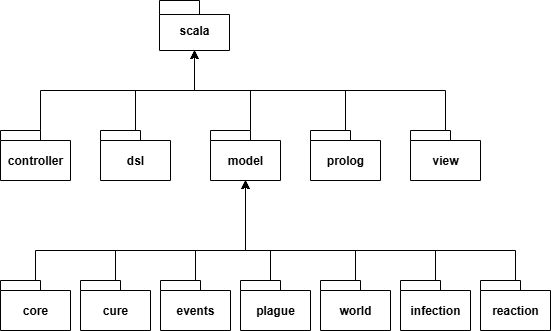

The diagram above was exported from draw.io. Its source (the exported page's mxGraphModel, read from the mxfile embedded in the PNG):
<mxGraphModel dx="1426" dy="789" grid="1" gridSize="10" guides="1" tooltips="1" connect="1" arrows="1" fold="1" page="1" pageScale="1" pageWidth="827" pageHeight="1169" math="0" shadow="0">
  <root>
    <mxCell id="WIyWlLk6GJQsqaUBKTNV-0" />
    <mxCell id="WIyWlLk6GJQsqaUBKTNV-1" parent="WIyWlLk6GJQsqaUBKTNV-0" />
    <mxCell id="XWK5cqgKH0D1dJ26Df2Y-0" value="scala" style="shape=folder;fontStyle=1;spacingTop=10;tabWidth=40;tabHeight=14;tabPosition=left;html=1;whiteSpace=wrap;" parent="WIyWlLk6GJQsqaUBKTNV-1" vertex="1">
      <mxGeometry x="379" y="110" width="70" height="50" as="geometry" />
    </mxCell>
    <mxCell id="XWK5cqgKH0D1dJ26Df2Y-1" value="controller" style="shape=folder;fontStyle=1;spacingTop=10;tabWidth=40;tabHeight=10;tabPosition=left;html=1;whiteSpace=wrap;" parent="WIyWlLk6GJQsqaUBKTNV-1" vertex="1">
      <mxGeometry x="220" y="240" width="70" height="50" as="geometry" />
    </mxCell>
    <mxCell id="XWK5cqgKH0D1dJ26Df2Y-14" style="edgeStyle=orthogonalEdgeStyle;rounded=0;orthogonalLoop=1;jettySize=auto;html=1;exitX=0;exitY=0;exitDx=40;exitDy=0;exitPerimeter=0;" parent="WIyWlLk6GJQsqaUBKTNV-1" source="XWK5cqgKH0D1dJ26Df2Y-2" target="XWK5cqgKH0D1dJ26Df2Y-0" edge="1">
      <mxGeometry relative="1" as="geometry" />
    </mxCell>
    <mxCell id="XWK5cqgKH0D1dJ26Df2Y-2" value="model" style="shape=folder;fontStyle=1;spacingTop=10;tabWidth=40;tabHeight=10;tabPosition=left;html=1;whiteSpace=wrap;" parent="WIyWlLk6GJQsqaUBKTNV-1" vertex="1">
      <mxGeometry x="430" y="240" width="70" height="50" as="geometry" />
    </mxCell>
    <mxCell id="XWK5cqgKH0D1dJ26Df2Y-15" style="edgeStyle=orthogonalEdgeStyle;rounded=0;orthogonalLoop=1;jettySize=auto;html=1;" parent="WIyWlLk6GJQsqaUBKTNV-1" source="XWK5cqgKH0D1dJ26Df2Y-3" target="XWK5cqgKH0D1dJ26Df2Y-0" edge="1">
      <mxGeometry relative="1" as="geometry">
        <Array as="points">
          <mxPoint x="565" y="200" />
          <mxPoint x="414" y="200" />
        </Array>
      </mxGeometry>
    </mxCell>
    <mxCell id="XWK5cqgKH0D1dJ26Df2Y-3" value="prolog" style="shape=folder;fontStyle=1;spacingTop=10;tabWidth=40;tabHeight=10;tabPosition=left;html=1;whiteSpace=wrap;" parent="WIyWlLk6GJQsqaUBKTNV-1" vertex="1">
      <mxGeometry x="530" y="240" width="70" height="50" as="geometry" />
    </mxCell>
    <mxCell id="XWK5cqgKH0D1dJ26Df2Y-16" style="edgeStyle=orthogonalEdgeStyle;rounded=0;orthogonalLoop=1;jettySize=auto;html=1;" parent="WIyWlLk6GJQsqaUBKTNV-1" source="XWK5cqgKH0D1dJ26Df2Y-4" target="XWK5cqgKH0D1dJ26Df2Y-0" edge="1">
      <mxGeometry relative="1" as="geometry">
        <Array as="points">
          <mxPoint x="665" y="200" />
          <mxPoint x="414" y="200" />
        </Array>
      </mxGeometry>
    </mxCell>
    <mxCell id="XWK5cqgKH0D1dJ26Df2Y-4" value="view" style="shape=folder;fontStyle=1;spacingTop=10;tabWidth=40;tabHeight=10;tabPosition=left;html=1;whiteSpace=wrap;" parent="WIyWlLk6GJQsqaUBKTNV-1" vertex="1">
      <mxGeometry x="630" y="240" width="70" height="50" as="geometry" />
    </mxCell>
    <mxCell id="XWK5cqgKH0D1dJ26Df2Y-10" value="" style="edgeStyle=orthogonalEdgeStyle;rounded=0;orthogonalLoop=1;jettySize=auto;html=1;" parent="WIyWlLk6GJQsqaUBKTNV-1" source="XWK5cqgKH0D1dJ26Df2Y-6" target="XWK5cqgKH0D1dJ26Df2Y-0" edge="1">
      <mxGeometry relative="1" as="geometry" />
    </mxCell>
    <mxCell id="XWK5cqgKH0D1dJ26Df2Y-6" value="dsl" style="shape=folder;fontStyle=1;spacingTop=10;tabWidth=40;tabHeight=10;tabPosition=left;html=1;whiteSpace=wrap;" parent="WIyWlLk6GJQsqaUBKTNV-1" vertex="1">
      <mxGeometry x="320" y="240" width="70" height="50" as="geometry" />
    </mxCell>
    <mxCell id="XWK5cqgKH0D1dJ26Df2Y-11" style="edgeStyle=orthogonalEdgeStyle;rounded=0;orthogonalLoop=1;jettySize=auto;html=1;exitX=0;exitY=0;exitDx=40;exitDy=0;exitPerimeter=0;entryX=0.5;entryY=1;entryDx=0;entryDy=0;entryPerimeter=0;" parent="WIyWlLk6GJQsqaUBKTNV-1" source="XWK5cqgKH0D1dJ26Df2Y-1" target="XWK5cqgKH0D1dJ26Df2Y-0" edge="1">
      <mxGeometry relative="1" as="geometry" />
    </mxCell>
    <mxCell id="XWK5cqgKH0D1dJ26Df2Y-22" style="edgeStyle=orthogonalEdgeStyle;rounded=0;orthogonalLoop=1;jettySize=auto;html=1;" parent="WIyWlLk6GJQsqaUBKTNV-1" source="XWK5cqgKH0D1dJ26Df2Y-17" target="XWK5cqgKH0D1dJ26Df2Y-2" edge="1">
      <mxGeometry relative="1" as="geometry">
        <Array as="points">
          <mxPoint x="255" y="360" />
          <mxPoint x="465" y="360" />
        </Array>
      </mxGeometry>
    </mxCell>
    <mxCell id="XWK5cqgKH0D1dJ26Df2Y-17" value="core" style="shape=folder;fontStyle=1;spacingTop=10;tabWidth=40;tabHeight=10;tabPosition=left;html=1;whiteSpace=wrap;" parent="WIyWlLk6GJQsqaUBKTNV-1" vertex="1">
      <mxGeometry x="220" y="390" width="70" height="50" as="geometry" />
    </mxCell>
    <mxCell id="XWK5cqgKH0D1dJ26Df2Y-23" style="edgeStyle=orthogonalEdgeStyle;rounded=0;orthogonalLoop=1;jettySize=auto;html=1;" parent="WIyWlLk6GJQsqaUBKTNV-1" source="XWK5cqgKH0D1dJ26Df2Y-21" target="XWK5cqgKH0D1dJ26Df2Y-2" edge="1">
      <mxGeometry relative="1" as="geometry">
        <Array as="points">
          <mxPoint x="335" y="360" />
          <mxPoint x="465" y="360" />
        </Array>
      </mxGeometry>
    </mxCell>
    <mxCell id="XWK5cqgKH0D1dJ26Df2Y-21" value="cure" style="shape=folder;fontStyle=1;spacingTop=10;tabWidth=40;tabHeight=10;tabPosition=left;html=1;whiteSpace=wrap;" parent="WIyWlLk6GJQsqaUBKTNV-1" vertex="1">
      <mxGeometry x="300" y="390" width="70" height="50" as="geometry" />
    </mxCell>
    <mxCell id="XWK5cqgKH0D1dJ26Df2Y-29" value="" style="edgeStyle=orthogonalEdgeStyle;rounded=0;orthogonalLoop=1;jettySize=auto;html=1;" parent="WIyWlLk6GJQsqaUBKTNV-1" source="XWK5cqgKH0D1dJ26Df2Y-24" target="XWK5cqgKH0D1dJ26Df2Y-2" edge="1">
      <mxGeometry relative="1" as="geometry">
        <Array as="points">
          <mxPoint x="415" y="360" />
          <mxPoint x="465" y="360" />
        </Array>
      </mxGeometry>
    </mxCell>
    <mxCell id="XWK5cqgKH0D1dJ26Df2Y-24" value="events" style="shape=folder;fontStyle=1;spacingTop=10;tabWidth=40;tabHeight=10;tabPosition=left;html=1;whiteSpace=wrap;" parent="WIyWlLk6GJQsqaUBKTNV-1" vertex="1">
      <mxGeometry x="380" y="390" width="70" height="50" as="geometry" />
    </mxCell>
    <mxCell id="XWK5cqgKH0D1dJ26Df2Y-27" style="edgeStyle=orthogonalEdgeStyle;rounded=0;orthogonalLoop=1;jettySize=auto;html=1;" parent="WIyWlLk6GJQsqaUBKTNV-1" source="XWK5cqgKH0D1dJ26Df2Y-26" target="XWK5cqgKH0D1dJ26Df2Y-2" edge="1">
      <mxGeometry relative="1" as="geometry">
        <Array as="points">
          <mxPoint x="490" y="360" />
          <mxPoint x="465" y="360" />
        </Array>
      </mxGeometry>
    </mxCell>
    <mxCell id="XWK5cqgKH0D1dJ26Df2Y-26" value="plague" style="shape=folder;fontStyle=1;spacingTop=10;tabWidth=40;tabHeight=10;tabPosition=left;html=1;whiteSpace=wrap;direction=east;" parent="WIyWlLk6GJQsqaUBKTNV-1" vertex="1">
      <mxGeometry x="460" y="390" width="70" height="50" as="geometry" />
    </mxCell>
    <mxCell id="XWK5cqgKH0D1dJ26Df2Y-30" style="edgeStyle=orthogonalEdgeStyle;rounded=0;orthogonalLoop=1;jettySize=auto;html=1;" parent="WIyWlLk6GJQsqaUBKTNV-1" source="XWK5cqgKH0D1dJ26Df2Y-28" target="XWK5cqgKH0D1dJ26Df2Y-2" edge="1">
      <mxGeometry relative="1" as="geometry">
        <Array as="points">
          <mxPoint x="575" y="360" />
          <mxPoint x="465" y="360" />
        </Array>
      </mxGeometry>
    </mxCell>
    <mxCell id="XWK5cqgKH0D1dJ26Df2Y-28" value="world" style="shape=folder;fontStyle=1;spacingTop=10;tabWidth=40;tabHeight=10;tabPosition=left;html=1;whiteSpace=wrap;" parent="WIyWlLk6GJQsqaUBKTNV-1" vertex="1">
      <mxGeometry x="540" y="390" width="70" height="50" as="geometry" />
    </mxCell>
    <mxCell id="XWK5cqgKH0D1dJ26Df2Y-32" style="edgeStyle=orthogonalEdgeStyle;rounded=0;orthogonalLoop=1;jettySize=auto;html=1;" parent="WIyWlLk6GJQsqaUBKTNV-1" source="XWK5cqgKH0D1dJ26Df2Y-31" target="XWK5cqgKH0D1dJ26Df2Y-2" edge="1">
      <mxGeometry relative="1" as="geometry">
        <Array as="points">
          <mxPoint x="655" y="360" />
          <mxPoint x="465" y="360" />
        </Array>
      </mxGeometry>
    </mxCell>
    <mxCell id="XWK5cqgKH0D1dJ26Df2Y-31" value="infection" style="shape=folder;fontStyle=1;spacingTop=10;tabWidth=40;tabHeight=10;tabPosition=left;html=1;whiteSpace=wrap;" parent="WIyWlLk6GJQsqaUBKTNV-1" vertex="1">
      <mxGeometry x="620" y="390" width="70" height="50" as="geometry" />
    </mxCell>
    <mxCell id="XWK5cqgKH0D1dJ26Df2Y-34" style="edgeStyle=orthogonalEdgeStyle;rounded=0;orthogonalLoop=1;jettySize=auto;html=1;" parent="WIyWlLk6GJQsqaUBKTNV-1" source="XWK5cqgKH0D1dJ26Df2Y-33" target="XWK5cqgKH0D1dJ26Df2Y-2" edge="1">
      <mxGeometry relative="1" as="geometry">
        <Array as="points">
          <mxPoint x="735" y="360" />
          <mxPoint x="465" y="360" />
        </Array>
      </mxGeometry>
    </mxCell>
    <mxCell id="XWK5cqgKH0D1dJ26Df2Y-33" value="reaction" style="shape=folder;fontStyle=1;spacingTop=10;tabWidth=40;tabHeight=10;tabPosition=left;html=1;whiteSpace=wrap;" parent="WIyWlLk6GJQsqaUBKTNV-1" vertex="1">
      <mxGeometry x="700" y="390" width="70" height="50" as="geometry" />
    </mxCell>
  </root>
</mxGraphModel>